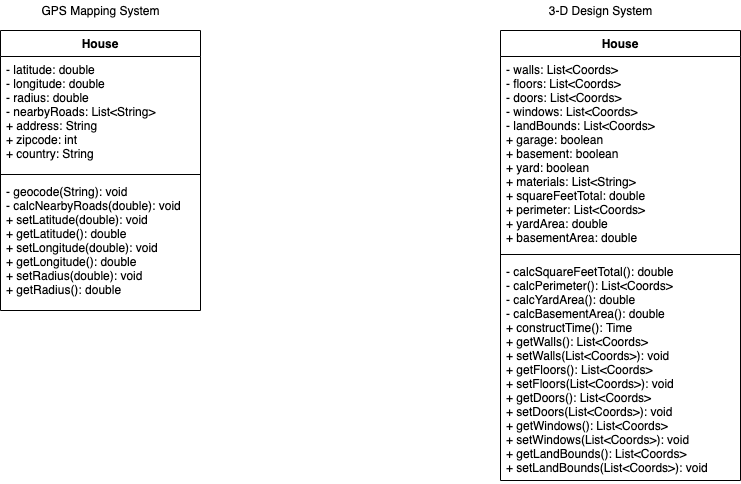

The diagram above was exported from draw.io. Its source (the exported page's mxGraphModel, read from the mxfile embedded in the PNG):
<mxGraphModel dx="946" dy="614" grid="1" gridSize="10" guides="1" tooltips="1" connect="1" arrows="1" fold="1" page="1" pageScale="1" pageWidth="850" pageHeight="1100" math="0" shadow="0">
  <root>
    <mxCell id="0" />
    <mxCell id="1" parent="0" />
    <mxCell id="_IKs-9zP5AZz1VMEQ6yI-1" value="GPS Mapping System&lt;br&gt;" style="text;html=1;align=center;verticalAlign=middle;resizable=0;points=[];autosize=1;" vertex="1" parent="1">
      <mxGeometry x="105" y="70" width="130" height="20" as="geometry" />
    </mxCell>
    <mxCell id="_IKs-9zP5AZz1VMEQ6yI-6" value="House&#10;&#10;" style="swimlane;fontStyle=1;align=center;verticalAlign=top;childLayout=stackLayout;horizontal=1;startSize=26;horizontalStack=0;resizeParent=1;resizeParentMax=0;resizeLast=0;collapsible=1;marginBottom=0;" vertex="1" parent="1">
      <mxGeometry x="70" y="100" width="200" height="280" as="geometry" />
    </mxCell>
    <mxCell id="_IKs-9zP5AZz1VMEQ6yI-7" value="- latitude: double&#10;- longitude: double&#10;- radius: double&#10;- nearbyRoads: List&lt;String&gt;&#10;+ address: String&#10;+ zipcode: int&#10;+ country: String&#10;" style="text;strokeColor=none;fillColor=none;align=left;verticalAlign=top;spacingLeft=4;spacingRight=4;overflow=hidden;rotatable=0;points=[[0,0.5],[1,0.5]];portConstraint=eastwest;" vertex="1" parent="_IKs-9zP5AZz1VMEQ6yI-6">
      <mxGeometry y="26" width="200" height="114" as="geometry" />
    </mxCell>
    <mxCell id="_IKs-9zP5AZz1VMEQ6yI-8" value="" style="line;strokeWidth=1;fillColor=none;align=left;verticalAlign=middle;spacingTop=-1;spacingLeft=3;spacingRight=3;rotatable=0;labelPosition=right;points=[];portConstraint=eastwest;" vertex="1" parent="_IKs-9zP5AZz1VMEQ6yI-6">
      <mxGeometry y="140" width="200" height="8" as="geometry" />
    </mxCell>
    <mxCell id="_IKs-9zP5AZz1VMEQ6yI-9" value="- geocode(String): void&#10;- calcNearbyRoads(double): void&#10;+ setLatitude(double): void&#10;+ getLatitude(): double&#10;+ setLongitude(double): void&#10;+ getLongitude(): double&#10;+ setRadius(double): void&#10;+ getRadius(): double&#10;" style="text;strokeColor=none;fillColor=none;align=left;verticalAlign=top;spacingLeft=4;spacingRight=4;overflow=hidden;rotatable=0;points=[[0,0.5],[1,0.5]];portConstraint=eastwest;" vertex="1" parent="_IKs-9zP5AZz1VMEQ6yI-6">
      <mxGeometry y="148" width="200" height="132" as="geometry" />
    </mxCell>
    <mxCell id="_IKs-9zP5AZz1VMEQ6yI-10" value="3-D Design System" style="text;html=1;align=center;verticalAlign=middle;resizable=0;points=[];autosize=1;" vertex="1" parent="1">
      <mxGeometry x="610" y="70" width="120" height="20" as="geometry" />
    </mxCell>
    <mxCell id="_IKs-9zP5AZz1VMEQ6yI-11" value="House&#10;&#10;" style="swimlane;fontStyle=1;align=center;verticalAlign=top;childLayout=stackLayout;horizontal=1;startSize=26;horizontalStack=0;resizeParent=1;resizeParentMax=0;resizeLast=0;collapsible=1;marginBottom=0;" vertex="1" parent="1">
      <mxGeometry x="570" y="100" width="240" height="450" as="geometry" />
    </mxCell>
    <mxCell id="_IKs-9zP5AZz1VMEQ6yI-12" value="- walls: List&lt;Coords&gt;&#10;- floors: List&lt;Coords&gt;&#10;- doors: List&lt;Coords&gt;&#10;- windows: List&lt;Coords&gt;&#10;- landBounds: List&lt;Coords&gt;&#10;+ garage: boolean&#10;+ basement: boolean&#10;+ yard: boolean&#10;+ materials: List&lt;String&gt;&#10;+ squareFeetTotal: double&#10;+ perimeter: List&lt;Coords&gt;&#10;+ yardArea: double&#10;+ basementArea: double" style="text;strokeColor=none;fillColor=none;align=left;verticalAlign=top;spacingLeft=4;spacingRight=4;overflow=hidden;rotatable=0;points=[[0,0.5],[1,0.5]];portConstraint=eastwest;" vertex="1" parent="_IKs-9zP5AZz1VMEQ6yI-11">
      <mxGeometry y="26" width="240" height="194" as="geometry" />
    </mxCell>
    <mxCell id="_IKs-9zP5AZz1VMEQ6yI-13" value="" style="line;strokeWidth=1;fillColor=none;align=left;verticalAlign=middle;spacingTop=-1;spacingLeft=3;spacingRight=3;rotatable=0;labelPosition=right;points=[];portConstraint=eastwest;" vertex="1" parent="_IKs-9zP5AZz1VMEQ6yI-11">
      <mxGeometry y="220" width="240" height="8" as="geometry" />
    </mxCell>
    <mxCell id="_IKs-9zP5AZz1VMEQ6yI-14" value="- calcSquareFeetTotal(): double&#10;- calcPerimeter(): List&lt;Coords&gt;&#10;- calcYardArea(): double&#10;- calcBasementArea(): double&#10;+ constructTime(): Time&#10;+ getWalls(): List&lt;Coords&gt;&#10;+ setWalls(List&lt;Coords&gt;): void&#10;+ getFloors(): List&lt;Coords&gt;&#10;+ setFloors(List&lt;Coords&gt;): void&#10;+ getDoors(): List&lt;Coords&gt;&#10;+ setDoors(List&lt;Coords&gt;): void&#10;+ getWindows(): List&lt;Coords&gt;&#10;+ setWindows(List&lt;Coords&gt;): void&#10;+ getLandBounds(): List&lt;Coords&gt;&#10;+ setLandBounds(List&lt;Coords&gt;): void" style="text;strokeColor=none;fillColor=none;align=left;verticalAlign=top;spacingLeft=4;spacingRight=4;overflow=hidden;rotatable=0;points=[[0,0.5],[1,0.5]];portConstraint=eastwest;" vertex="1" parent="_IKs-9zP5AZz1VMEQ6yI-11">
      <mxGeometry y="228" width="240" height="222" as="geometry" />
    </mxCell>
  </root>
</mxGraphModel>